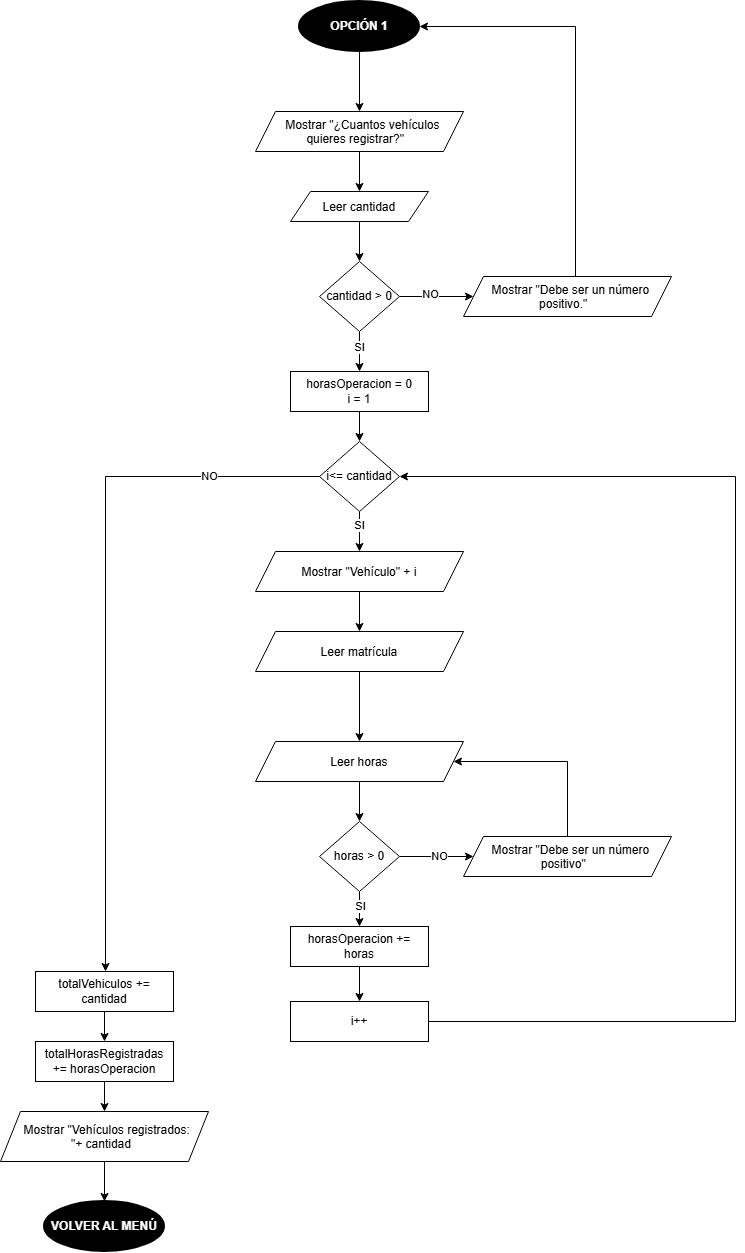

The diagram above was exported from draw.io. Its source (the exported page's mxGraphModel, read from the mxfile embedded in the PNG):
<mxGraphModel dx="1398" dy="1740" grid="1" gridSize="10" guides="1" tooltips="1" connect="1" arrows="1" fold="1" page="1" pageScale="1" pageWidth="827" pageHeight="1169" math="0" shadow="0">
  <root>
    <mxCell id="0" />
    <mxCell id="1" parent="0" />
    <mxCell id="po5h3XeImpuLFkUUXqbH-2" edge="1" parent="1" source="FyagYuDTgCVhaeRtr9CQ-1" style="edgeStyle=orthogonalEdgeStyle;rounded=0;orthogonalLoop=1;jettySize=auto;html=1;entryX=0.5;entryY=0;entryDx=0;entryDy=0;" target="po5h3XeImpuLFkUUXqbH-1">
      <mxGeometry relative="1" as="geometry" />
    </mxCell>
    <mxCell id="FyagYuDTgCVhaeRtr9CQ-1" parent="1" style="strokeWidth=2;html=1;shape=mxgraph.flowchart.start_1;whiteSpace=wrap;fillStyle=solid;fillColor=#000000;fontColor=#FFFFFF;" value="&lt;b&gt;OPCIÓN 1&lt;/b&gt;" vertex="1">
      <mxGeometry height="50" width="120" x="354" y="70" as="geometry" />
    </mxCell>
    <mxCell id="po5h3XeImpuLFkUUXqbH-8" edge="1" parent="1" source="po5h3XeImpuLFkUUXqbH-1" style="edgeStyle=orthogonalEdgeStyle;rounded=0;orthogonalLoop=1;jettySize=auto;html=1;entryX=0.5;entryY=0;entryDx=0;entryDy=0;" target="po5h3XeImpuLFkUUXqbH-7">
      <mxGeometry relative="1" as="geometry" />
    </mxCell>
    <mxCell id="po5h3XeImpuLFkUUXqbH-1" parent="1" style="shape=parallelogram;perimeter=parallelogramPerimeter;whiteSpace=wrap;html=1;shapeInside=1;fixedSize=1;" value="Mostrar &quot;¿Cuantos vehículos quieres registrar?&quot;" vertex="1">
      <mxGeometry height="40" width="208" x="310" y="180" as="geometry" />
    </mxCell>
    <mxCell id="po5h3XeImpuLFkUUXqbH-6" edge="1" parent="1" source="po5h3XeImpuLFkUUXqbH-3" style="edgeStyle=orthogonalEdgeStyle;rounded=0;orthogonalLoop=1;jettySize=auto;html=1;entryX=1;entryY=0.5;entryDx=0;entryDy=0;entryPerimeter=0;" target="FyagYuDTgCVhaeRtr9CQ-1" value="">
      <mxGeometry relative="1" as="geometry">
        <Array as="points">
          <mxPoint x="630" y="95" />
        </Array>
        <mxPoint x="622" y="190" as="targetPoint" />
      </mxGeometry>
    </mxCell>
    <mxCell id="po5h3XeImpuLFkUUXqbH-3" parent="1" style="shape=parallelogram;perimeter=parallelogramPerimeter;whiteSpace=wrap;html=1;shapeInside=1;fixedSize=1;" value="Mostrar &quot;Debe ser un número positivo.&quot;" vertex="1">
      <mxGeometry height="40" width="208" x="518" y="345" as="geometry" />
    </mxCell>
    <mxCell id="po5h3XeImpuLFkUUXqbH-7" parent="1" style="shape=parallelogram;perimeter=parallelogramPerimeter;whiteSpace=wrap;html=1;shapeInside=1;fixedSize=1;" value="Leer cantidad" vertex="1">
      <mxGeometry height="30" width="138" x="345" y="260" as="geometry" />
    </mxCell>
    <mxCell id="e8qOhlDApkjBd7JSGpZq-2" edge="1" parent="1" source="e8qOhlDApkjBd7JSGpZq-1" style="edgeStyle=orthogonalEdgeStyle;rounded=0;orthogonalLoop=1;jettySize=auto;html=1;entryX=0;entryY=0.5;entryDx=0;entryDy=0;" target="po5h3XeImpuLFkUUXqbH-3">
      <mxGeometry relative="1" as="geometry" />
    </mxCell>
    <mxCell id="e8qOhlDApkjBd7JSGpZq-4" connectable="0" parent="e8qOhlDApkjBd7JSGpZq-2" style="edgeLabel;html=1;align=center;verticalAlign=middle;resizable=0;points=[];" value="NO" vertex="1">
      <mxGeometry relative="1" x="-0.1869" y="3" as="geometry">
        <mxPoint as="offset" />
      </mxGeometry>
    </mxCell>
    <mxCell id="g-frdhTxx775j1sEYYMy-2" edge="1" parent="1" source="e8qOhlDApkjBd7JSGpZq-1" style="edgeStyle=orthogonalEdgeStyle;rounded=0;orthogonalLoop=1;jettySize=auto;html=1;entryX=0.5;entryY=0;entryDx=0;entryDy=0;" target="g-frdhTxx775j1sEYYMy-1">
      <mxGeometry relative="1" as="geometry" />
    </mxCell>
    <mxCell id="g-frdhTxx775j1sEYYMy-5" connectable="0" parent="g-frdhTxx775j1sEYYMy-2" style="edgeLabel;html=1;align=center;verticalAlign=middle;resizable=0;points=[];" value="SI" vertex="1">
      <mxGeometry relative="1" x="-0.2601" y="-1" as="geometry">
        <mxPoint as="offset" />
      </mxGeometry>
    </mxCell>
    <mxCell id="e8qOhlDApkjBd7JSGpZq-1" parent="1" style="strokeWidth=1;html=1;shape=mxgraph.flowchart.decision;whiteSpace=wrap;" value="cantidad &amp;gt; 0" vertex="1">
      <mxGeometry height="70" width="80" x="374" y="330" as="geometry" />
    </mxCell>
    <mxCell id="e8qOhlDApkjBd7JSGpZq-3" edge="1" parent="1" source="po5h3XeImpuLFkUUXqbH-7" style="edgeStyle=orthogonalEdgeStyle;rounded=0;orthogonalLoop=1;jettySize=auto;html=1;entryX=0.5;entryY=0;entryDx=0;entryDy=0;entryPerimeter=0;" target="e8qOhlDApkjBd7JSGpZq-1">
      <mxGeometry relative="1" as="geometry" />
    </mxCell>
    <mxCell id="g-frdhTxx775j1sEYYMy-1" parent="1" style="rounded=0;whiteSpace=wrap;html=1;" value="horasOperacion = 0&lt;div&gt;i = 1&lt;/div&gt;" vertex="1">
      <mxGeometry height="40" width="138" x="345" y="440" as="geometry" />
    </mxCell>
    <mxCell id="g-frdhTxx775j1sEYYMy-7" edge="1" parent="1" source="g-frdhTxx775j1sEYYMy-3" style="edgeStyle=orthogonalEdgeStyle;rounded=0;orthogonalLoop=1;jettySize=auto;html=1;entryX=0.5;entryY=0;entryDx=0;entryDy=0;" target="g-frdhTxx775j1sEYYMy-6">
      <mxGeometry relative="1" as="geometry" />
    </mxCell>
    <mxCell id="g-frdhTxx775j1sEYYMy-8" connectable="0" parent="g-frdhTxx775j1sEYYMy-7" style="edgeLabel;html=1;align=center;verticalAlign=middle;resizable=0;points=[];" value="SI" vertex="1">
      <mxGeometry relative="1" x="-0.3396" y="-1" as="geometry">
        <mxPoint as="offset" />
      </mxGeometry>
    </mxCell>
    <mxCell id="g-frdhTxx775j1sEYYMy-29" edge="1" parent="1" source="g-frdhTxx775j1sEYYMy-3" style="edgeStyle=orthogonalEdgeStyle;rounded=0;orthogonalLoop=1;jettySize=auto;html=1;">
      <mxGeometry relative="1" as="geometry">
        <mxPoint x="160" y="1040" as="targetPoint" />
      </mxGeometry>
    </mxCell>
    <mxCell id="g-frdhTxx775j1sEYYMy-37" connectable="0" parent="g-frdhTxx775j1sEYYMy-29" style="edgeLabel;html=1;align=center;verticalAlign=middle;resizable=0;points=[];" value="NO" vertex="1">
      <mxGeometry relative="1" x="-0.688" y="-1" as="geometry">
        <mxPoint as="offset" />
      </mxGeometry>
    </mxCell>
    <mxCell id="g-frdhTxx775j1sEYYMy-3" parent="1" style="strokeWidth=1;html=1;shape=mxgraph.flowchart.decision;whiteSpace=wrap;" value="i&amp;lt;= cantidad" vertex="1">
      <mxGeometry height="70" width="80" x="374" y="510" as="geometry" />
    </mxCell>
    <mxCell id="g-frdhTxx775j1sEYYMy-4" edge="1" parent="1" source="g-frdhTxx775j1sEYYMy-1" style="edgeStyle=orthogonalEdgeStyle;rounded=0;orthogonalLoop=1;jettySize=auto;html=1;entryX=0.5;entryY=0;entryDx=0;entryDy=0;entryPerimeter=0;" target="g-frdhTxx775j1sEYYMy-3">
      <mxGeometry relative="1" as="geometry" />
    </mxCell>
    <mxCell id="g-frdhTxx775j1sEYYMy-38" edge="1" parent="1" source="g-frdhTxx775j1sEYYMy-6" style="edgeStyle=orthogonalEdgeStyle;rounded=0;orthogonalLoop=1;jettySize=auto;html=1;entryX=0.5;entryY=0;entryDx=0;entryDy=0;" target="g-frdhTxx775j1sEYYMy-9">
      <mxGeometry relative="1" as="geometry" />
    </mxCell>
    <mxCell id="g-frdhTxx775j1sEYYMy-6" parent="1" style="shape=parallelogram;perimeter=parallelogramPerimeter;whiteSpace=wrap;html=1;shapeInside=1;fixedSize=1;" value="Mostrar &quot;Vehículo&quot; + i" vertex="1">
      <mxGeometry height="40" width="208" x="310" y="620" as="geometry" />
    </mxCell>
    <mxCell id="g-frdhTxx775j1sEYYMy-14" edge="1" parent="1" source="g-frdhTxx775j1sEYYMy-9" style="edgeStyle=orthogonalEdgeStyle;rounded=0;orthogonalLoop=1;jettySize=auto;html=1;entryX=0.5;entryY=0;entryDx=0;entryDy=0;" target="g-frdhTxx775j1sEYYMy-10">
      <mxGeometry relative="1" as="geometry" />
    </mxCell>
    <mxCell id="g-frdhTxx775j1sEYYMy-9" parent="1" style="shape=parallelogram;perimeter=parallelogramPerimeter;whiteSpace=wrap;html=1;shapeInside=1;fixedSize=1;" value="Leer matrícula" vertex="1">
      <mxGeometry height="40" width="208" x="310" y="700" as="geometry" />
    </mxCell>
    <mxCell id="g-frdhTxx775j1sEYYMy-10" parent="1" style="shape=parallelogram;perimeter=parallelogramPerimeter;whiteSpace=wrap;html=1;shapeInside=1;fixedSize=1;" value="Leer horas" vertex="1">
      <mxGeometry height="40" width="208" x="310" y="810" as="geometry" />
    </mxCell>
    <mxCell id="g-frdhTxx775j1sEYYMy-19" edge="1" parent="1" source="g-frdhTxx775j1sEYYMy-11" style="edgeStyle=orthogonalEdgeStyle;rounded=0;orthogonalLoop=1;jettySize=auto;html=1;entryX=1;entryY=0.5;entryDx=0;entryDy=0;" target="g-frdhTxx775j1sEYYMy-10">
      <mxGeometry relative="1" as="geometry">
        <Array as="points">
          <mxPoint x="622" y="830" />
        </Array>
      </mxGeometry>
    </mxCell>
    <mxCell id="g-frdhTxx775j1sEYYMy-11" parent="1" style="shape=parallelogram;perimeter=parallelogramPerimeter;whiteSpace=wrap;html=1;shapeInside=1;fixedSize=1;" value="Mostrar &quot;Debe ser un número positivo&quot;" vertex="1">
      <mxGeometry height="40" width="208" x="518" y="905" as="geometry" />
    </mxCell>
    <mxCell id="g-frdhTxx775j1sEYYMy-18" edge="1" parent="1" source="g-frdhTxx775j1sEYYMy-17" style="edgeStyle=orthogonalEdgeStyle;rounded=0;orthogonalLoop=1;jettySize=auto;html=1;entryX=0;entryY=0.5;entryDx=0;entryDy=0;" target="g-frdhTxx775j1sEYYMy-11">
      <mxGeometry relative="1" as="geometry" />
    </mxCell>
    <mxCell id="g-frdhTxx775j1sEYYMy-20" connectable="0" parent="g-frdhTxx775j1sEYYMy-18" style="edgeLabel;html=1;align=center;verticalAlign=middle;resizable=0;points=[];" value="NO" vertex="1">
      <mxGeometry relative="1" x="0.0471" y="1" as="geometry">
        <mxPoint as="offset" />
      </mxGeometry>
    </mxCell>
    <mxCell id="g-frdhTxx775j1sEYYMy-23" edge="1" parent="1" source="g-frdhTxx775j1sEYYMy-17" style="edgeStyle=orthogonalEdgeStyle;rounded=0;orthogonalLoop=1;jettySize=auto;html=1;entryX=0.5;entryY=0;entryDx=0;entryDy=0;" target="g-frdhTxx775j1sEYYMy-21">
      <mxGeometry relative="1" as="geometry" />
    </mxCell>
    <mxCell id="g-frdhTxx775j1sEYYMy-27" connectable="0" parent="g-frdhTxx775j1sEYYMy-23" style="edgeLabel;html=1;align=center;verticalAlign=middle;resizable=0;points=[];" value="SI" vertex="1">
      <mxGeometry relative="1" x="-0.3935" as="geometry">
        <mxPoint as="offset" />
      </mxGeometry>
    </mxCell>
    <mxCell id="g-frdhTxx775j1sEYYMy-17" parent="1" style="strokeWidth=1;html=1;shape=mxgraph.flowchart.decision;whiteSpace=wrap;" value="horas &amp;gt; 0" vertex="1">
      <mxGeometry height="70" width="80" x="374" y="890" as="geometry" />
    </mxCell>
    <mxCell id="g-frdhTxx775j1sEYYMy-24" edge="1" parent="1" source="g-frdhTxx775j1sEYYMy-21" style="edgeStyle=orthogonalEdgeStyle;rounded=0;orthogonalLoop=1;jettySize=auto;html=1;" target="g-frdhTxx775j1sEYYMy-22">
      <mxGeometry relative="1" as="geometry" />
    </mxCell>
    <mxCell id="g-frdhTxx775j1sEYYMy-21" parent="1" style="rounded=0;whiteSpace=wrap;html=1;" value="horasOperacion += horas" vertex="1">
      <mxGeometry height="40" width="138" x="345" y="995" as="geometry" />
    </mxCell>
    <mxCell id="g-frdhTxx775j1sEYYMy-22" parent="1" style="rounded=0;whiteSpace=wrap;html=1;" value="i++" vertex="1">
      <mxGeometry height="40" width="138" x="345" y="1070" as="geometry" />
    </mxCell>
    <mxCell id="g-frdhTxx775j1sEYYMy-25" edge="1" parent="1" source="g-frdhTxx775j1sEYYMy-10" style="edgeStyle=orthogonalEdgeStyle;rounded=0;orthogonalLoop=1;jettySize=auto;html=1;entryX=0.5;entryY=0;entryDx=0;entryDy=0;entryPerimeter=0;" target="g-frdhTxx775j1sEYYMy-17">
      <mxGeometry relative="1" as="geometry" />
    </mxCell>
    <mxCell id="g-frdhTxx775j1sEYYMy-28" edge="1" parent="1" source="g-frdhTxx775j1sEYYMy-22" style="edgeStyle=orthogonalEdgeStyle;rounded=0;orthogonalLoop=1;jettySize=auto;html=1;entryX=1;entryY=0.5;entryDx=0;entryDy=0;entryPerimeter=0;" target="g-frdhTxx775j1sEYYMy-3">
      <mxGeometry relative="1" x="-0.5101" as="geometry">
        <Array as="points">
          <mxPoint x="790" y="1090" />
          <mxPoint x="790" y="545" />
        </Array>
      </mxGeometry>
    </mxCell>
    <mxCell id="g-frdhTxx775j1sEYYMy-36" edge="1" parent="1" source="g-frdhTxx775j1sEYYMy-30" style="edgeStyle=orthogonalEdgeStyle;rounded=0;orthogonalLoop=1;jettySize=auto;html=1;entryX=0.5;entryY=0;entryDx=0;entryDy=0;" target="g-frdhTxx775j1sEYYMy-31">
      <mxGeometry relative="1" as="geometry" />
    </mxCell>
    <mxCell id="g-frdhTxx775j1sEYYMy-30" parent="1" style="rounded=0;whiteSpace=wrap;html=1;" value="totalVehiculos += cantidad" vertex="1">
      <mxGeometry height="40" width="138" x="90" y="1040" as="geometry" />
    </mxCell>
    <mxCell id="g-frdhTxx775j1sEYYMy-35" edge="1" parent="1" source="g-frdhTxx775j1sEYYMy-31" style="edgeStyle=orthogonalEdgeStyle;rounded=0;orthogonalLoop=1;jettySize=auto;html=1;entryX=0.5;entryY=0;entryDx=0;entryDy=0;" target="g-frdhTxx775j1sEYYMy-32">
      <mxGeometry relative="1" as="geometry" />
    </mxCell>
    <mxCell id="g-frdhTxx775j1sEYYMy-31" parent="1" style="rounded=0;whiteSpace=wrap;html=1;" value="totalHorasRegistradas += horasOperacion" vertex="1">
      <mxGeometry height="40" width="138" x="90" y="1110" as="geometry" />
    </mxCell>
    <mxCell id="g-frdhTxx775j1sEYYMy-32" parent="1" style="shape=parallelogram;perimeter=parallelogramPerimeter;whiteSpace=wrap;html=1;shapeInside=1;fixedSize=1;" value="Mostrar &quot;Vehículos registrados: &quot;+ cantidad" vertex="1">
      <mxGeometry height="50" width="208" x="55" y="1180" as="geometry" />
    </mxCell>
    <mxCell id="g-frdhTxx775j1sEYYMy-33" parent="1" style="strokeWidth=2;html=1;shape=mxgraph.flowchart.start_1;whiteSpace=wrap;fillStyle=solid;fillColor=#000000;fontColor=#FFFFFF;" value="&lt;b&gt;VOLVER AL MENÚ&lt;/b&gt;" vertex="1">
      <mxGeometry height="50" width="120" x="99" y="1270" as="geometry" />
    </mxCell>
    <mxCell id="g-frdhTxx775j1sEYYMy-34" edge="1" parent="1" source="g-frdhTxx775j1sEYYMy-32" style="edgeStyle=orthogonalEdgeStyle;rounded=0;orthogonalLoop=1;jettySize=auto;html=1;entryX=0.5;entryY=0;entryDx=0;entryDy=0;entryPerimeter=0;" target="g-frdhTxx775j1sEYYMy-33">
      <mxGeometry relative="1" as="geometry" />
    </mxCell>
  </root>
</mxGraphModel>